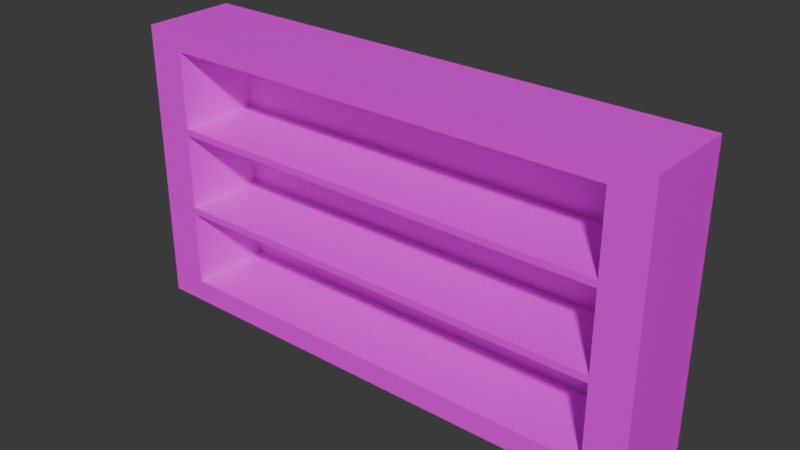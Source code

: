 # Source: Shelf.blend  (saved by Blender 4.4.32; exported with 4.5.12 LTS)
import bpy
from mathutils import Matrix  # noqa: F401  (used for matrix-valued properties, if any)

bpy.ops.wm.read_factory_settings(use_empty=True)
scene = bpy.context.scene
scene.name = 'Scene'

# ---- images (referenced by path relative to the original .blend; pixels are not part of the script)
import os
ASSET_DIR = os.environ.get("B2B_ASSET_DIR", "")  # directory of the original .blend (textures are referenced by path, not embedded)
HERE = os.path.dirname(os.path.abspath(__file__))  # packed textures are extracted next to this script under _unpacked/

def load_image(name, relpath, width, height, colorspace="sRGB"):
    """Load a texture the original file referenced (path relative to the .blend, or extracted next to this script)."""
    p = next((c for c in (os.path.join(HERE, relpath), os.path.join(ASSET_DIR, relpath)) if relpath and os.path.exists(c)), "")
    if p:
        img = bpy.data.images.load(p, check_existing=True)
        img.name = name
    else:  # same state as the original file: an image datablock whose file is absent (Cycles renders it pink)
        img = bpy.data.images.new(name, width, height)
        img.source = "FILE"
        img.filepath = "//" + (relpath or name)
    img.colorspace_settings.name = colorspace
    return img
img_self_body_tex_png = load_image('Self_Body_Tex.png', 'UV_MeshTex/Self_Body_Tex.png', 1024, 1024, 'sRGB')

# ---- materials (node trees are filled in below, after node groups)
mat_self_mat = bpy.data.materials.new('Self_Mat')

# ---- material node trees
mat_self_mat.use_nodes = True; mat_self_mat.node_tree.nodes.clear()
_N = mat_self_mat.node_tree.nodes; _L = mat_self_mat.node_tree.links
n0 = _N.new('ShaderNodeBsdfPrincipled'); n0.name = 'プリンシプルBSDF'; n0.location = (10, 300)
n1 = _N.new('ShaderNodeOutputMaterial'); n1.name = 'マテリアル出力'; n1.location = (300, 300)
n2 = _N.new('ShaderNodeTexImage'); n2.name = '画像テクスチャ'; n2.location = (-281, 353)
n2.image = img_self_body_tex_png
_L.new(n0.outputs[0], n1.inputs[0])
_L.new(n2.outputs[0], n0.inputs[0])
n1.is_active_output = True

# ---- world
world_world = bpy.data.worlds.new('World'); scene.world = world_world
world_world.use_nodes = True; world_world.node_tree.nodes.clear()
_N = world_world.node_tree.nodes; _L = world_world.node_tree.links
n0 = _N.new('ShaderNodeOutputWorld'); n0.name = 'World Output'; n0.location = (300, 300)
n1 = _N.new('ShaderNodeBackground'); n1.name = 'Background'; n1.location = (10, 300)
n1.inputs[0].default_value = (0.05088, 0.05088, 0.05088, 1.0)
_L.new(n1.outputs[0], n0.inputs[0])
n0.is_active_output = True
world_world.color = (0.05088, 0.05088, 0.05088)
world_world.sun_shadow_jitter_overblur = 0.0

# ---- meshes
me_self = bpy.data.meshes.new('Self')
me_self.from_pydata([(-1.0, -0.2839, -0.006557), (-1.0, -0.2839, 1.993), (-1.0, 0.2839, -0.006557), (-0.8537, 0.2165, 0.1531), (-0.8537, 0.2165, 0.7411), (-0.8089, -0.2288, 1.244), (-0.8089, -0.2288, 0.6522), (-0.8089, -0.2288, 0.69), (-0.8089, -0.1914, 1.244), (-0.8537, 0.2165, 0.6902), (-0.8089, -0.1914, 0.6522), (-0.8537, 0.2165, 1.326), (-0.8089, -0.1914, 0.69), (-0.8537, 0.2165, 1.278), (-1.0, 0.2839, 1.993), (0.8089, -0.2288, 1.244), (0.8537, 0.2165, 0.1531), (-0.8537, 0.2165, 1.863), (0.8089, -0.1914, 1.244), (0.8537, 0.2165, 0.6902), (1.0, -0.2839, -0.006557), (0.8089, -0.2288, 0.6522), (0.8537, 0.2165, 0.7411), (0.8089, -0.2288, 0.69), (1.0, -0.2839, 1.993), (0.8089, -0.1914, 0.6522), (0.8537, 0.2165, 1.278), (0.8089, -0.1914, 0.69), (1.0, 0.2839, -0.006557), (0.8537, 0.2165, 1.326), (1.0, 0.2839, 1.993), (0.8537, 0.2165, 1.863), (-0.8537, -0.2839, 1.863), (0.8537, -0.2839, 1.326), (0.8537, -0.2839, 1.863), (-0.8537, -0.2839, 1.326), (0.8537, -0.2839, 1.278), (0.8537, -0.2839, 0.7411), (-0.8537, -0.2839, 0.7411), (-0.8537, -0.2839, 1.278), (0.8537, -0.2839, 0.6902), (0.8537, -0.2839, 0.1531), (-0.8537, -0.2839, 0.1531), (-0.8537, -0.2839, 0.6902), (-0.8537, -0.2288, 0.69), (-0.8537, -0.2288, 0.6522), (-0.8537, -0.1914, 0.6522), (-0.8537, -0.1914, 0.69), (0.8537, -0.2288, 0.6522), (0.8537, -0.2288, 0.69), (0.8537, -0.1914, 0.69), (0.8537, -0.1914, 0.6522), (-0.8537, -0.2288, 1.244), (-0.8537, -0.2288, 1.278), (-0.8537, -0.1914, 1.244), (-0.8537, -0.1914, 1.278), (0.8537, -0.2288, 1.244), (0.8537, -0.2288, 1.278), (0.8537, -0.1914, 1.278), (0.8537, -0.1914, 1.244), (0.8089, -0.2288, 1.278), (0.8089, -0.1914, 1.278), (-0.8089, -0.1914, 1.278), (-0.8089, -0.2288, 1.278)], [], [(0, 1, 14, 2), (2, 14, 30, 28), (28, 30, 24, 20), (35, 32, 1, 0, 20, 24, 34, 33, 36, 37, 40, 41, 42, 43, 38, 39), (40, 37, 38, 43), (36, 33, 35, 39), (34, 24, 1, 32), (2, 28, 20, 0), (30, 14, 1, 24), (11, 17, 32, 35), (11, 29, 31, 17), (31, 29, 33, 34), (33, 29, 11, 35), (32, 17, 31, 34), (53, 39, 38, 4, 13, 55, 54, 52), (4, 22, 26, 13), (58, 26, 22, 37, 36, 57, 56, 59), (37, 22, 4, 38), (36, 39, 53, 63, 62, 55, 13, 26, 58, 61, 60, 57), (45, 44, 43, 42, 3, 9, 47, 46), (47, 9, 43, 44), (3, 16, 19, 9), (51, 50, 19, 16, 41, 40, 49, 48), (40, 19, 50, 49), (41, 16, 3, 42), (43, 9, 19, 40), (47, 12, 10, 46), (10, 12, 7, 6), (45, 6, 7, 44), (10, 6, 45, 46), (7, 12, 47, 44), (51, 25, 27, 50), (25, 21, 23, 27), (49, 23, 21, 48), (21, 25, 51, 48), (27, 23, 49, 50), (62, 8, 54, 55), (63, 5, 8, 62), (53, 52, 5, 63), (8, 5, 52, 54), (59, 18, 61, 58), (18, 15, 60, 61), (60, 15, 56, 57), (15, 18, 59, 56)])
_uv = me_self.uv_layers.new(name='UVマップ')
_uv.uv.foreach_set('vector', [0.3707, 0.6611, 0.3707, 0.3707, 0.4532, 0.3707, 0.4532, 0.6611, 0.3172, 0.3172, 0.02679, 0.3172, 0.02679, 0.02679, 0.3172, 0.02679, 0.5068, 0.6611, 0.5068, 0.3707, 0.5892, 0.3707, 0.5892, 0.6611, 0.1237, 0.392, 0.04572, 0.392, 0.02679, 0.3707, 0.3172, 0.3707, 0.3172, 0.6611, 0.02679, 0.6611, 0.04572, 0.6399, 0.1237, 0.6399, 0.1306, 0.6399, 0.2086, 0.6399, 0.216, 0.6399, 0.294, 0.6399, 0.294, 0.392, 0.216, 0.392, 0.2086, 0.392, 0.1306, 0.392, 0.216, 0.6399, 0.2086, 0.6399, 0.2086, 0.392, 0.216, 0.392, 0.1306, 0.6399, 0.1237, 0.6399, 0.1237, 0.392, 0.1306, 0.392, 0.04572, 0.6399, 0.02679, 0.6611, 0.02679, 0.3707, 0.04572, 0.392, 0.4532, 0.02679, 0.4532, 0.3172, 0.3707, 0.3172, 0.3707, 0.02679, 0.5892, 0.02679, 0.5892, 0.3172, 0.5068, 0.3172, 0.5068, 0.02679, 0.4055, 0.7927, 0.4055, 0.7147, 0.4781, 0.7147, 0.4781, 0.7927, 0.7208, 0.3283, 0.7208, 0.5762, 0.6428, 0.5762, 0.6428, 0.3283, 0.9679, 0.8929, 0.9679, 0.9709, 0.8952, 0.9709, 0.8952, 0.8929, 0.153, 0.7147, 0.2257, 0.7147, 0.2257, 0.9626, 0.153, 0.9626, 0.2792, 0.7147, 0.3519, 0.7147, 0.3519, 0.9626, 0.2792, 0.9626, 0.4701, 0.8463, 0.4781, 0.8463, 0.4781, 0.9242, 0.4055, 0.9242, 0.4055, 0.8463, 0.4647, 0.8463, 0.4647, 0.8513, 0.4701, 0.8513, 0.7208, 0.02679, 0.7208, 0.2747, 0.6428, 0.2747, 0.6428, 0.02679, 0.914, 0.3283, 0.9732, 0.3283, 0.9732, 0.4062, 0.9006, 0.4062, 0.9006, 0.3283, 0.9086, 0.3283, 0.9086, 0.3333, 0.914, 0.3333, 0.7743, 0.3283, 0.847, 0.3283, 0.847, 0.5762, 0.7743, 0.5762, 0.6428, 0.8776, 0.6428, 0.6297, 0.6508, 0.6297, 0.6508, 0.6363, 0.6562, 0.6363, 0.6562, 0.6297, 0.7154, 0.6297, 0.7154, 0.8776, 0.6562, 0.8776, 0.6562, 0.8711, 0.6508, 0.8711, 0.6508, 0.8776, 0.9599, 0.6353, 0.9599, 0.6298, 0.9679, 0.6297, 0.9679, 0.7077, 0.8952, 0.7077, 0.8952, 0.6297, 0.9545, 0.6298, 0.9545, 0.6353, 0.9545, 0.6298, 0.8952, 0.6297, 0.9679, 0.6297, 0.9599, 0.6298, 0.8523, 0.02679, 0.8523, 0.2747, 0.7743, 0.2747, 0.7743, 0.02679, 0.9086, 0.7668, 0.9086, 0.7613, 0.9679, 0.7613, 0.9679, 0.8393, 0.8952, 0.8393, 0.8952, 0.7613, 0.9032, 0.7613, 0.9032, 0.7668, 0.8952, 0.7613, 0.9679, 0.7613, 0.9086, 0.7613, 0.9032, 0.7613, 0.769, 0.6297, 0.8416, 0.6297, 0.8416, 0.8776, 0.769, 0.8776, 0.02679, 0.7147, 0.09943, 0.7147, 0.09943, 0.9626, 0.02679, 0.9626, 0.5317, 0.7212, 0.5317, 0.7147, 0.5372, 0.7147, 0.5372, 0.7212, 0.8185, 0.9367, 0.8185, 0.9312, 0.8239, 0.9312, 0.8239, 0.9367, 0.5372, 0.7748, 0.5372, 0.7813, 0.5317, 0.7813, 0.5317, 0.7748, 0.906, 0.4663, 0.9006, 0.4663, 0.9006, 0.4598, 0.906, 0.4598, 0.9006, 0.5199, 0.906, 0.5199, 0.906, 0.5264, 0.9006, 0.5264, 0.5372, 0.8349, 0.5372, 0.8414, 0.5317, 0.8414, 0.5317, 0.8349, 0.5371, 0.9606, 0.5317, 0.9606, 0.5317, 0.9551, 0.5371, 0.9551, 0.5317, 0.9015, 0.5317, 0.895, 0.5372, 0.895, 0.5372, 0.9015, 0.9059, 0.02679, 0.9113, 0.02679, 0.9113, 0.0333, 0.9059, 0.0333, 0.9113, 0.09339, 0.9059, 0.09339, 0.9059, 0.08688, 0.9113, 0.08688, 0.9059, 0.2672, 0.9109, 0.2672, 0.9109, 0.2737, 0.9059, 0.2737, 0.9596, 0.4598, 0.9646, 0.4598, 0.9646, 0.4653, 0.9596, 0.4653, 0.6428, 0.9312, 0.6478, 0.9312, 0.6478, 0.9377, 0.6428, 0.9377, 0.9113, 0.1535, 0.9059, 0.1535, 0.9059, 0.147, 0.9113, 0.147, 0.7063, 0.9312, 0.7063, 0.9377, 0.7014, 0.9377, 0.7014, 0.9312, 0.9646, 0.5199, 0.9646, 0.5254, 0.9596, 0.5254, 0.9596, 0.5199, 0.7599, 0.9312, 0.7649, 0.9312, 0.7649, 0.9377, 0.7599, 0.9377, 0.9059, 0.2071, 0.9113, 0.2071, 0.9113, 0.2136, 0.9059, 0.2136])
me_self.materials.append(mat_self_mat)
me_self.update()

# ---- objects
ob_self = bpy.data.objects.new('Self', me_self)

# ---- transforms, parenting, visibility, modifiers, constraints
ob_self.location = (0.0, 0.2101, 0.0)
ob_self.scale = (1.596, 1.0, 0.8621)

# ---- collection membership
scene.collection.objects.link(ob_self)

# ---- scene / render settings (as saved in the file)
scene.frame_start = 1; scene.frame_end = 250; scene.frame_set(1)
scene.render.engine = 'BLENDER_EEVEE_NEXT'
bpy.context.view_layer.update()

# ---- added for rendering (the .blend has no active camera and no usable light): camera, sun
cam_auto = bpy.data.cameras.new('AutoCamera')
cam_auto.lens = 50.0
cam_auto.sensor_width = 36.0
cam_auto.clip_end = 1000.0
ob_auto_camera = bpy.data.objects.new('AutoCamera', cam_auto)
scene.collection.objects.link(ob_auto_camera)
ob_auto_camera.location = (3.39669, -3.8659, 3.5738)
ob_auto_camera.rotation_euler = (1.09748, -7.21219e-08, 0.694738)
scene.camera = ob_auto_camera
light_auto_sun = bpy.data.lights.new('AutoSun', 'SUN')
light_auto_sun.energy = 3.0
light_auto_sun.angle = 0.0523599
ob_auto_sun = bpy.data.objects.new('AutoSun', light_auto_sun)
scene.collection.objects.link(ob_auto_sun)
ob_auto_sun.rotation_euler = (0.872665, 0.174533, 0.523599)
bpy.context.view_layer.update()
